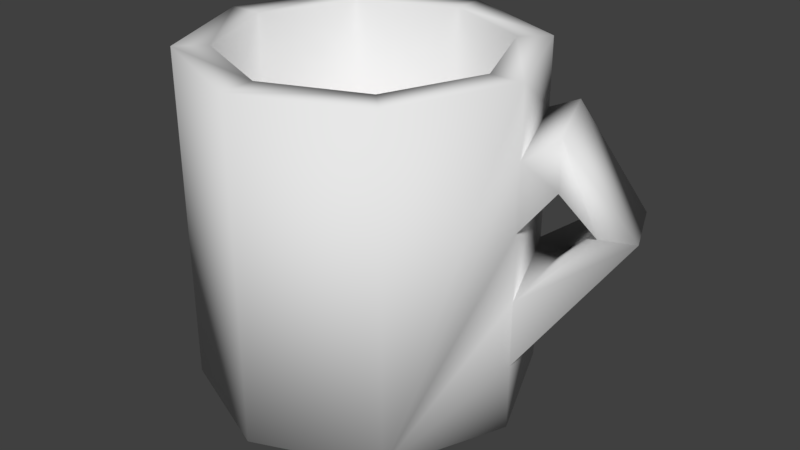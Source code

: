 # Source: shelf_mug.blend  (saved by Blender 2.79.0; exported with 4.5.12 LTS)
import bpy
from mathutils import Matrix  # noqa: F401  (used for matrix-valued properties, if any)

bpy.ops.wm.read_factory_settings(use_empty=True)
scene = bpy.context.scene
scene.name = 'Scene'

# ---- collections
col_collection_1 = bpy.data.collections.new('Collection 1'); scene.collection.children.link(col_collection_1)

# ---- materials (node trees are filled in below, after node groups)
mat_cofy = bpy.data.materials.new('cofy')
mat_cofy.alpha_threshold = 0.0
mat_cofy.use_transparent_shadow = False
mat_cofy.diffuse_color = (0.1855, 0.07814, 0.05139, 1.0)
mat_cofy.roughness = 0.5
mat_mug = bpy.data.materials.new('Mug')
mat_mug.alpha_threshold = 0.0
mat_mug.use_transparent_shadow = False
mat_mug.roughness = 0.5

# ---- material node trees

# ---- world
world_world = bpy.data.worlds.new('World'); scene.world = world_world
world_world.color = (0.05088, 0.05088, 0.05088)
world_world.use_sun_shadow = False
world_world.sun_shadow_jitter_overblur = 0.0
world_world.cycles.sampling_method = 'MANUAL'

# ---- meshes
me_cylinder = bpy.data.meshes.new('Cylinder')
me_cylinder.from_pydata([(0.0, 0.1, -2.235e-08), (0.0, 0.1, 0.2), (0.07071, 0.07071, -2.235e-08), (0.07071, 0.07071, 0.2), (0.1, 2.334e-09, -2.235e-08), (0.1, 2.334e-09, 0.2), (0.07071, -0.07071, -2.235e-08), (0.07071, -0.07071, 0.2), (0.0, -0.1, -2.235e-08), (0.0, -0.1, 0.2), (-0.07071, -0.07071, -2.235e-08), (-0.07071, -0.07071, 0.2), (-0.1, 7.898e-09, -2.235e-08), (-0.1, 7.898e-09, 0.2), (-0.07071, 0.07071, -2.235e-08), (-0.07071, 0.07071, 0.2), (0.05657, 0.05657, 0.2), (0.0, 0.08, 0.2), (0.08, 3.544e-09, 0.2), (0.05657, -0.05657, 0.2), (0.0, -0.08, 0.2), (-0.05657, -0.05657, 0.2), (-0.08, 7.995e-09, 0.2), (-0.05657, 0.05657, 0.2), (0.05657, 0.05657, 0.1369), (0.0, 0.08, 0.1369), (0.08, 3.544e-09, 0.1369), (0.05657, -0.05657, 0.1369), (0.0, -0.08, 0.1369), (-0.05657, -0.05657, 0.1369), (-0.08, 7.995e-09, 0.1369), (-0.05657, 0.05657, 0.1369), (0.07071, 0.07071, 0.16), (0.07071, 0.07071, 0.12), (0.07071, 0.07071, 0.08), (0.07071, 0.07071, 0.04), (0.1, 2.334e-09, 0.16), (0.1, 2.334e-09, 0.12), (0.1, 2.334e-09, 0.08), (0.1, 2.334e-09, 0.04), (0.09118, 0.06858, 0.1701), (0.09118, 0.06858, 0.1403), (0.113, 0.016, 0.1701), (0.113, 0.016, 0.1403), (0.1321, 0.07651, 0.1132), (0.1128, 0.06836, 0.1132), (0.1477, 0.03954, 0.1134), (0.1284, 0.03139, 0.1134)], [], [(0, 1, 3, 32, 33, 34, 35, 2), (32, 3, 5, 36), (4, 39, 38, 37, 36, 5, 7, 6), (6, 7, 9, 8), (8, 9, 11, 10), (10, 11, 13, 12), (9, 7, 19, 20), (12, 13, 15, 14), (14, 15, 1, 0), (0, 2, 4, 6, 8, 10, 12, 14), (17, 23, 31, 25), (15, 13, 22, 23), (5, 3, 16, 18), (11, 9, 20, 21), (1, 15, 23, 17), (3, 1, 17, 16), (7, 5, 18, 19), (13, 11, 21, 22), (24, 25, 31, 30, 29, 28, 27, 26), (22, 21, 29, 30), (20, 19, 27, 28), (18, 16, 24, 26), (23, 22, 30, 31), (21, 20, 28, 29), (19, 18, 26, 27), (16, 17, 25, 24), (2, 35, 39, 4), (35, 34, 38, 39), (34, 33, 37, 38), (37, 33, 41, 43), (40, 42, 46, 44), (32, 36, 42, 40), (36, 37, 43, 42), (33, 32, 40, 41), (45, 44, 46, 47), (42, 43, 47, 46), (43, 41, 45, 47), (41, 40, 44, 45), (44, 46, 39, 35), (38, 39, 46, 47), (38, 47, 45, 34), (35, 34, 45, 44)])
me_cylinder.polygons.foreach_set('use_smooth', [True] * 42)
me_cylinder.polygons.foreach_set('material_index', [1, 1, 1, 1, 1, 1, 1, 1, 1, 1, 1, 1, 1, 1, 1, 1, 1, 1, 0, 1, 1, 1, 1, 1, 1, 1, 1, 1, 1, 1, 1, 1, 1, 1, 1, 1, 1, 1, 1, 1, 1, 1])
_uv = me_cylinder.uv_layers.new(name='UVMap')
_uv.uv.foreach_set('vector', [0.7033, 0.05131, 0.7033, 0.2565, 0.6321, 0.2567, 0.6321, 0.2156, 0.6321, 0.1746, 0.6321, 0.1335, 0.6321, 0.09247, 0.6321, 0.05142, 0.5295, 0.2179, 0.5295, 0.2589, 0.4866, 0.2569, 0.4866, 0.2159, 0.4866, 0.0518, 0.4866, 0.09283, 0.4866, 0.1339, 0.4866, 0.1749, 0.4866, 0.2159, 0.4866, 0.2569, 0.4096, 0.2564, 0.4096, 0.05131, 0.4096, 0.05131, 0.4096, 0.2564, 0.3438, 0.2577, 0.3438, 0.05261, 0.2411, 0.05131, 0.2411, 0.2565, 0.1855, 0.2565, 0.1855, 0.05131, 0.1855, 0.05131, 0.1855, 0.2565, 0.1069, 0.2565, 0.1069, 0.05131, 0.4778, 0.5512, 0.3993, 0.5512, 0.4072, 0.5322, 0.47, 0.5322, 0.1069, 0.05131, 0.1069, 0.2565, 0.05135, 0.2565, 0.05135, 0.05131, 0.7772, 0.0514, 0.7772, 0.2566, 0.7033, 0.2565, 0.7033, 0.05131, 0.1855, 0.3592, 0.2411, 0.4147, 0.2411, 0.4932, 0.1855, 0.5488, 0.1069, 0.5488, 0.05135, 0.4932, 0.05135, 0.4147, 0.1069, 0.3592, 0.05273, 0.8002, 0.05135, 0.7476, 0.1161, 0.7472, 0.1175, 0.7998, 0.4778, 0.3616, 0.5333, 0.4171, 0.5144, 0.4249, 0.47, 0.3805, 0.3438, 0.4956, 0.3438, 0.4171, 0.3627, 0.4249, 0.3627, 0.4878, 0.5333, 0.4956, 0.4778, 0.5512, 0.47, 0.5322, 0.5144, 0.4878, 0.3993, 0.3616, 0.4778, 0.3616, 0.47, 0.3805, 0.4072, 0.3805, 0.3438, 0.4171, 0.3993, 0.3616, 0.4072, 0.3805, 0.3627, 0.4249, 0.3993, 0.5512, 0.3438, 0.4956, 0.3627, 0.4878, 0.4072, 0.5322, 0.5333, 0.4171, 0.5333, 0.4956, 0.5144, 0.4878, 0.5144, 0.4249, 0.636, 0.406, 0.6804, 0.3616, 0.7432, 0.3616, 0.7876, 0.406, 0.7876, 0.4688, 0.7432, 0.5132, 0.6804, 0.5132, 0.636, 0.4688, 0.05135, 0.6861, 0.05273, 0.6518, 0.1175, 0.6514, 0.1161, 0.6857, 0.8799, 0.1104, 0.88, 0.05131, 0.9448, 0.05132, 0.9447, 0.1104, 0.636, 0.7231, 0.636, 0.6603, 0.7008, 0.6603, 0.7008, 0.7231, 0.05135, 0.7476, 0.05135, 0.6861, 0.1161, 0.6857, 0.1161, 0.7472, 0.88, 0.1673, 0.8799, 0.1104, 0.9447, 0.1104, 0.9448, 0.1673, 0.636, 0.7675, 0.636, 0.7231, 0.7008, 0.7231, 0.7008, 0.7675, 0.636, 0.6603, 0.636, 0.6159, 0.7008, 0.6159, 0.7008, 0.6603, 0.5295, 0.0538, 0.5295, 0.09483, 0.4866, 0.09283, 0.4866, 0.0518, 0.3848, 0.9328, 0.3438, 0.9347, 0.3438, 0.8918, 0.3848, 0.8899, 0.5295, 0.1359, 0.5295, 0.1769, 0.4866, 0.1749, 0.4866, 0.1339, 0.2388, 0.6514, 0.2388, 0.7299, 0.2202, 0.7198, 0.2202, 0.6614, 0.9296, 0.3716, 0.9296, 0.43, 0.8903, 0.4213, 0.8906, 0.3802, 0.9487, 0.3616, 0.9487, 0.4401, 0.9296, 0.43, 0.9296, 0.3716, 0.8647, 0.6262, 0.8647, 0.6672, 0.8436, 0.6464, 0.8436, 0.6159, 0.407, 0.7359, 0.407, 0.7769, 0.3861, 0.7873, 0.3861, 0.7568, 0.5313, 0.6949, 0.5097, 0.6949, 0.5097, 0.6538, 0.5313, 0.6538, 0.8436, 0.6159, 0.8436, 0.6464, 0.8216, 0.6741, 0.8035, 0.6744, 0.5154, 0.8899, 0.5154, 0.9483, 0.4875, 0.9396, 0.4878, 0.8984, 0.3861, 0.7568, 0.3861, 0.7873, 0.3438, 0.7289, 0.364, 0.7289, 0.8038, 0.9115, 0.8035, 0.8704, 0.8643, 0.8518, 0.8643, 0.9304, 0.8647, 0.7082, 0.8647, 0.7492, 0.8035, 0.6744, 0.8216, 0.6741, 0.6769, 0.9487, 0.636, 0.9301, 0.6363, 0.8889, 0.6769, 0.8702, 0.407, 0.6538, 0.407, 0.6948, 0.364, 0.7289, 0.3438, 0.7289])
me_cylinder.materials.append(mat_cofy)
me_cylinder.materials.append(mat_mug)
me_cylinder.use_remesh_preserve_volume = False
me_cylinder.use_remesh_preserve_attributes = False
me_cylinder.use_mirror_vertex_groups = False
me_cylinder.update()

# ---- objects
ob_mug = bpy.data.objects.new('Mug', me_cylinder)

# ---- transforms, parenting, visibility, modifiers, constraints
ob_mug.location = (0.0, 0.0, 0.0)
ob_mug.lineart.crease_threshold = 0.0

# ---- collection membership
col_collection_1.objects.link(ob_mug)

# ---- scene / render settings (as saved in the file)
scene.frame_start = 1; scene.frame_end = 250; scene.frame_set(1)
scene.render.engine = 'BLENDER_EEVEE_NEXT'
scene.render.resolution_percentage = 50
scene.render.dither_intensity = 0.0
scene.cycles.use_denoising = False
scene.cycles.samples = 128
scene.cycles.sampling_pattern = 'TABULATED_SOBOL'
scene.cycles.use_adaptive_sampling = False
scene.cycles.use_light_tree = False
scene.cycles.blur_glossy = 0.0
scene.cycles.sample_clamp_indirect = 0.0
scene.view_settings.view_transform = 'Standard'
bpy.context.view_layer.update()

# ---- added for rendering (the .blend has no active camera and no usable light): camera, sun
cam_auto = bpy.data.cameras.new('AutoCamera')
cam_auto.lens = 50.0
cam_auto.sensor_width = 36.0
cam_auto.clip_end = 1000.0
ob_auto_camera = bpy.data.objects.new('AutoCamera', cam_auto)
scene.collection.objects.link(ob_auto_camera)
ob_auto_camera.location = (0.371679, -0.417411, 0.378274)
ob_auto_camera.rotation_euler = (1.09748, -7.21219e-08, 0.694738)
scene.camera = ob_auto_camera
light_auto_sun = bpy.data.lights.new('AutoSun', 'SUN')
light_auto_sun.energy = 3.0
light_auto_sun.angle = 0.0523599
ob_auto_sun = bpy.data.objects.new('AutoSun', light_auto_sun)
scene.collection.objects.link(ob_auto_sun)
ob_auto_sun.rotation_euler = (0.872665, 0.174533, 0.523599)
bpy.context.view_layer.update()
